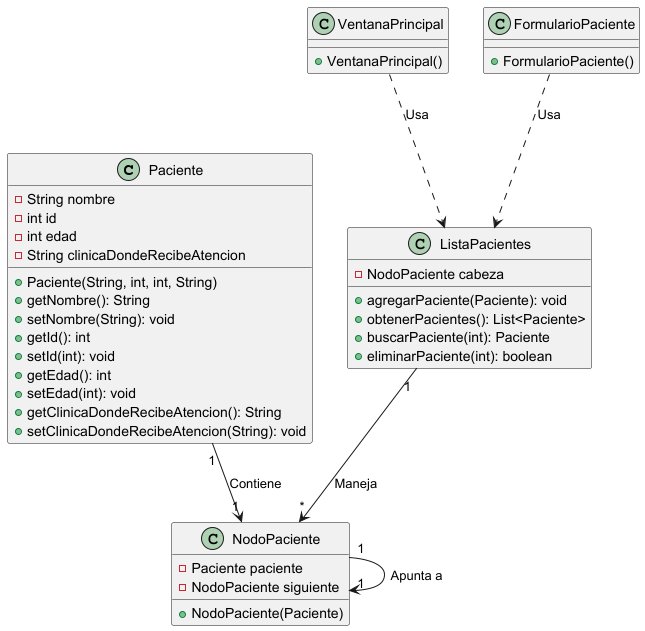

The diagram above was rendered by PlantUML. Its source (embedded in the PNG):
@startuml
class Paciente {
    - String nombre
    - int id
    - int edad
    - String clinicaDondeRecibeAtencion
    + Paciente(String, int, int, String)
    + getNombre(): String
    + setNombre(String): void
    + getId(): int
    + setId(int): void
    + getEdad(): int
    + setEdad(int): void
    + getClinicaDondeRecibeAtencion(): String
    + setClinicaDondeRecibeAtencion(String): void
}

class NodoPaciente {
    - Paciente paciente
    - NodoPaciente siguiente
    + NodoPaciente(Paciente)
}

class ListaPacientes {
    - NodoPaciente cabeza
    + agregarPaciente(Paciente): void
    + obtenerPacientes(): List<Paciente>
    + buscarPaciente(int): Paciente
    + eliminarPaciente(int): boolean
}

class VentanaPrincipal {
    + VentanaPrincipal()
}

class FormularioPaciente {
    + FormularioPaciente()
}

Paciente "1" --> "1" NodoPaciente : Contiene
NodoPaciente "1" --> "1" NodoPaciente : Apunta a
ListaPacientes "1" --> "*" NodoPaciente : Maneja
VentanaPrincipal ..> ListaPacientes : Usa
FormularioPaciente ..> ListaPacientes : Usa

@enduml